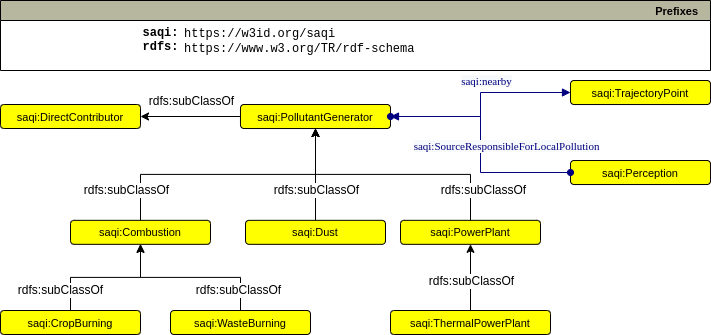

The diagram above was exported from draw.io. Its source (the exported page's mxGraphModel, read from the mxfile embedded in the PNG):
<mxGraphModel dx="1442" dy="752" grid="1" gridSize="10" guides="1" tooltips="1" connect="1" arrows="1" fold="1" page="1" pageScale="1" pageWidth="1000" pageHeight="1000" math="0" shadow="0">
  <root>
    <mxCell id="0" />
    <mxCell id="1" parent="0" />
    <mxCell id="T0KytU28zX8Ys8UfOtSf-33" value="Prefixes" style="graphMlID=n0;shape=swimlane;startSize=20;fillColor=#b7b69e;strokeColor=#000000;strokeWidth=1.0;align=right;spacingRight=10;fontStyle=1;fontSize=11;" parent="1" vertex="1">
      <mxGeometry x="20" width="710" height="70" as="geometry" />
    </mxCell>
    <mxCell id="T0KytU28zX8Ys8UfOtSf-34" value="&lt;b&gt;saqi:&lt;/b&gt;&lt;b&gt;&lt;br&gt;&lt;/b&gt;&lt;b&gt;rdfs:&lt;br&gt;&lt;/b&gt;&lt;b&gt;&lt;br&gt;&lt;br&gt;&lt;/b&gt;" style="text;html=1;align=center;verticalAlign=middle;resizable=0;points=[];autosize=1;fontFamily=Courier New;" parent="T0KytU28zX8Ys8UfOtSf-33" vertex="1">
      <mxGeometry x="129.99645243734972" y="19" width="60" height="70" as="geometry" />
    </mxCell>
    <mxCell id="T0KytU28zX8Ys8UfOtSf-35" value="https://w3id.org/saqi&lt;br&gt;https://www.w3.org/TR/rdf-schema&lt;br&gt;" style="text;html=1;align=left;verticalAlign=middle;resizable=0;points=[];autosize=1;fontFamily=Courier New;rounded=1;glass=0;" parent="T0KytU28zX8Ys8UfOtSf-33" vertex="1">
      <mxGeometry x="182" y="21" width="250" height="40" as="geometry" />
    </mxCell>
    <mxCell id="T0KytU28zX8Ys8UfOtSf-37" value="saqi:DirectContributor" style="graphMlID=n4;shape=rect;rounded=1;arcsize=30;fillColor=#ffff00;strokeColor=#000000;strokeWidth=1.0;fontSize=11;" parent="1" vertex="1">
      <mxGeometry x="20" y="104" width="140" height="24" as="geometry" />
    </mxCell>
    <mxCell id="XF_k50iGrZr1CKV9B-Oz-1" value="saqi:PollutantGenerator" style="graphMlID=n4;shape=rect;rounded=1;arcsize=30;fillColor=#ffff00;strokeColor=#000000;strokeWidth=1.0;fontSize=11;" parent="1" vertex="1">
      <mxGeometry x="260" y="104" width="150" height="24" as="geometry" />
    </mxCell>
    <mxCell id="3bjeprs9thZcxQjiohL2-3" value="saqi:Combustion" style="graphMlID=n4;shape=rect;rounded=1;arcsize=30;fillColor=#ffff00;strokeColor=#000000;strokeWidth=1.0;fontSize=11;" parent="1" vertex="1">
      <mxGeometry x="90" y="219.82999999999998" width="140" height="24" as="geometry" />
    </mxCell>
    <mxCell id="3bjeprs9thZcxQjiohL2-4" value="" style="endArrow=classic;html=1;textDirection=ltr;fontSize=11;strokeWidth=1;exitX=0.5;exitY=0;exitDx=0;exitDy=0;entryX=0.5;entryY=1;entryDx=0;entryDy=0;rounded=0;strokeColor=default;edgeStyle=orthogonalEdgeStyle;" parent="1" source="3bjeprs9thZcxQjiohL2-3" target="XF_k50iGrZr1CKV9B-Oz-1" edge="1">
      <mxGeometry width="50" height="50" relative="1" as="geometry">
        <mxPoint x="280" y="171.57999999999987" as="sourcePoint" />
        <mxPoint x="410" y="171.57999999999987" as="targetPoint" />
      </mxGeometry>
    </mxCell>
    <mxCell id="3bjeprs9thZcxQjiohL2-5" value="rdfs:subClassOf" style="text;html=1;align=center;verticalAlign=middle;resizable=0;points=[];labelBackgroundColor=#ffffff;rotation=0;" parent="3bjeprs9thZcxQjiohL2-4" vertex="1" connectable="0">
      <mxGeometry x="-0.2211" relative="1" as="geometry">
        <mxPoint x="-73" y="16" as="offset" />
      </mxGeometry>
    </mxCell>
    <mxCell id="3bjeprs9thZcxQjiohL2-7" value="" style="endArrow=classic;html=1;textDirection=ltr;fontSize=11;strokeWidth=1;exitX=0;exitY=0.5;exitDx=0;exitDy=0;entryX=1;entryY=0.5;entryDx=0;entryDy=0;rounded=0;strokeColor=default;" parent="1" source="XF_k50iGrZr1CKV9B-Oz-1" target="T0KytU28zX8Ys8UfOtSf-37" edge="1">
      <mxGeometry width="50" height="50" relative="1" as="geometry">
        <mxPoint x="195" y="236" as="sourcePoint" />
        <mxPoint x="455" y="149.9999999999999" as="targetPoint" />
      </mxGeometry>
    </mxCell>
    <mxCell id="3bjeprs9thZcxQjiohL2-8" value="rdfs:subClassOf" style="text;html=1;align=center;verticalAlign=middle;resizable=0;points=[];labelBackgroundColor=#ffffff;rotation=0;" parent="3bjeprs9thZcxQjiohL2-7" vertex="1" connectable="0">
      <mxGeometry x="-0.2211" relative="1" as="geometry">
        <mxPoint x="-11" y="-16" as="offset" />
      </mxGeometry>
    </mxCell>
    <mxCell id="3bjeprs9thZcxQjiohL2-9" value="saqi:PowerPlant" style="graphMlID=n4;shape=rect;rounded=1;arcsize=30;fillColor=#ffff00;strokeColor=#000000;strokeWidth=1.0;fontSize=11;" parent="1" vertex="1">
      <mxGeometry x="420" y="219.82999999999998" width="140" height="24" as="geometry" />
    </mxCell>
    <mxCell id="3bjeprs9thZcxQjiohL2-10" value="" style="endArrow=classic;html=1;textDirection=ltr;fontSize=11;strokeWidth=1;exitX=0.5;exitY=0;exitDx=0;exitDy=0;entryX=0.5;entryY=1;entryDx=0;entryDy=0;rounded=0;strokeColor=default;edgeStyle=orthogonalEdgeStyle;" parent="1" source="3bjeprs9thZcxQjiohL2-9" target="XF_k50iGrZr1CKV9B-Oz-1" edge="1">
      <mxGeometry width="50" height="50" relative="1" as="geometry">
        <mxPoint x="530" y="181.57999999999987" as="sourcePoint" />
        <mxPoint x="610" y="123.99999999999989" as="targetPoint" />
      </mxGeometry>
    </mxCell>
    <mxCell id="3bjeprs9thZcxQjiohL2-11" value="rdfs:subClassOf" style="text;html=1;align=center;verticalAlign=middle;resizable=0;points=[];labelBackgroundColor=#ffffff;rotation=0;" parent="3bjeprs9thZcxQjiohL2-10" vertex="1" connectable="0">
      <mxGeometry x="-0.2211" relative="1" as="geometry">
        <mxPoint x="63" y="16" as="offset" />
      </mxGeometry>
    </mxCell>
    <mxCell id="3bjeprs9thZcxQjiohL2-14" value="saqi:Dust" style="graphMlID=n4;shape=rect;rounded=1;arcsize=30;fillColor=#ffff00;strokeColor=#000000;strokeWidth=1.0;fontSize=11;" parent="1" vertex="1">
      <mxGeometry x="265" y="219.82999999999998" width="140" height="24" as="geometry" />
    </mxCell>
    <mxCell id="3bjeprs9thZcxQjiohL2-15" value="" style="endArrow=classic;html=1;textDirection=ltr;fontSize=11;strokeWidth=1;exitX=0.5;exitY=0;exitDx=0;exitDy=0;entryX=0.5;entryY=1;entryDx=0;entryDy=0;rounded=0;strokeColor=default;edgeStyle=orthogonalEdgeStyle;" parent="1" source="3bjeprs9thZcxQjiohL2-14" target="XF_k50iGrZr1CKV9B-Oz-1" edge="1">
      <mxGeometry width="50" height="50" relative="1" as="geometry">
        <mxPoint x="415" y="237.57999999999987" as="sourcePoint" />
        <mxPoint x="245" y="169.9999999999999" as="targetPoint" />
      </mxGeometry>
    </mxCell>
    <mxCell id="3bjeprs9thZcxQjiohL2-16" value="rdfs:subClassOf" style="text;html=1;align=center;verticalAlign=middle;resizable=0;points=[];labelBackgroundColor=#ffffff;rotation=0;" parent="3bjeprs9thZcxQjiohL2-15" vertex="1" connectable="0">
      <mxGeometry x="-0.2211" relative="1" as="geometry">
        <mxPoint y="6" as="offset" />
      </mxGeometry>
    </mxCell>
    <mxCell id="3bjeprs9thZcxQjiohL2-17" value="saqi:CropBurning" style="graphMlID=n4;shape=rect;rounded=1;arcsize=30;fillColor=#ffff00;strokeColor=#000000;strokeWidth=1.0;fontSize=11;" parent="1" vertex="1">
      <mxGeometry x="20" y="310" width="140" height="24" as="geometry" />
    </mxCell>
    <mxCell id="3bjeprs9thZcxQjiohL2-18" value="saqi:WasteBurning" style="graphMlID=n4;shape=rect;rounded=1;arcsize=30;fillColor=#ffff00;strokeColor=#000000;strokeWidth=1.0;fontSize=11;" parent="1" vertex="1">
      <mxGeometry x="190" y="310" width="140" height="24" as="geometry" />
    </mxCell>
    <mxCell id="3bjeprs9thZcxQjiohL2-19" value="" style="endArrow=classic;html=1;textDirection=ltr;fontSize=11;strokeWidth=1;exitX=0.5;exitY=0;exitDx=0;exitDy=0;entryX=0.5;entryY=1;entryDx=0;entryDy=0;rounded=0;strokeColor=default;edgeStyle=orthogonalEdgeStyle;" parent="1" source="3bjeprs9thZcxQjiohL2-17" target="3bjeprs9thZcxQjiohL2-3" edge="1">
      <mxGeometry width="50" height="50" relative="1" as="geometry">
        <mxPoint x="340" y="315.8299999999999" as="sourcePoint" />
        <mxPoint x="530" y="249.4999999999999" as="targetPoint" />
      </mxGeometry>
    </mxCell>
    <mxCell id="3bjeprs9thZcxQjiohL2-20" value="rdfs:subClassOf" style="text;html=1;align=center;verticalAlign=middle;resizable=0;points=[];labelBackgroundColor=#ffffff;rotation=0;" parent="3bjeprs9thZcxQjiohL2-19" vertex="1" connectable="0">
      <mxGeometry x="-0.2211" relative="1" as="geometry">
        <mxPoint x="-30" y="13" as="offset" />
      </mxGeometry>
    </mxCell>
    <mxCell id="3bjeprs9thZcxQjiohL2-21" value="" style="endArrow=classic;html=1;textDirection=ltr;fontSize=11;strokeWidth=1;exitX=0.5;exitY=0;exitDx=0;exitDy=0;entryX=0.5;entryY=1;entryDx=0;entryDy=0;rounded=0;strokeColor=default;edgeStyle=orthogonalEdgeStyle;" parent="1" source="3bjeprs9thZcxQjiohL2-18" target="3bjeprs9thZcxQjiohL2-3" edge="1">
      <mxGeometry width="50" height="50" relative="1" as="geometry">
        <mxPoint x="100" y="309.5" as="sourcePoint" />
        <mxPoint x="180" y="253.82999999999993" as="targetPoint" />
      </mxGeometry>
    </mxCell>
    <mxCell id="3bjeprs9thZcxQjiohL2-22" value="rdfs:subClassOf" style="text;html=1;align=center;verticalAlign=middle;resizable=0;points=[];labelBackgroundColor=#ffffff;rotation=0;" parent="3bjeprs9thZcxQjiohL2-21" vertex="1" connectable="0">
      <mxGeometry x="-0.2211" relative="1" as="geometry">
        <mxPoint x="29" y="13" as="offset" />
      </mxGeometry>
    </mxCell>
    <mxCell id="3bjeprs9thZcxQjiohL2-23" value="saqi:ThermalPowerPlant" style="graphMlID=n4;shape=rect;rounded=1;arcsize=30;fillColor=#ffff00;strokeColor=#000000;strokeWidth=1.0;fontSize=11;" parent="1" vertex="1">
      <mxGeometry x="410" y="310" width="160" height="24" as="geometry" />
    </mxCell>
    <mxCell id="3bjeprs9thZcxQjiohL2-24" value="" style="endArrow=classic;html=1;textDirection=ltr;fontSize=11;strokeWidth=1;exitX=0.5;exitY=0;exitDx=0;exitDy=0;entryX=0.5;entryY=1;entryDx=0;entryDy=0;rounded=0;strokeColor=default;edgeStyle=orthogonalEdgeStyle;" parent="1" source="3bjeprs9thZcxQjiohL2-23" target="3bjeprs9thZcxQjiohL2-9" edge="1">
      <mxGeometry width="50" height="50" relative="1" as="geometry">
        <mxPoint x="420" y="319.5" as="sourcePoint" />
        <mxPoint x="490" y="253.82999999999993" as="targetPoint" />
      </mxGeometry>
    </mxCell>
    <mxCell id="3bjeprs9thZcxQjiohL2-25" value="rdfs:subClassOf" style="text;html=1;align=center;verticalAlign=middle;resizable=0;points=[];labelBackgroundColor=#ffffff;rotation=0;" parent="3bjeprs9thZcxQjiohL2-24" vertex="1" connectable="0">
      <mxGeometry x="-0.2211" relative="1" as="geometry">
        <mxPoint y="-4" as="offset" />
      </mxGeometry>
    </mxCell>
    <mxCell id="3bjeprs9thZcxQjiohL2-27" value="" style="graphMlID=e0;rounded=0;endArrow=block;strokeColor=#000080;strokeWidth=1.0;startArrow=oval;startFill=1;endFill=1;fontSize=11;fontColor=#000080;exitX=1;exitY=0.5;exitDx=0;exitDy=0;entryX=0;entryY=0.5;entryDx=0;entryDy=0;edgeStyle=orthogonalEdgeStyle;" parent="1" source="XF_k50iGrZr1CKV9B-Oz-1" target="3bjeprs9thZcxQjiohL2-29" edge="1">
      <mxGeometry relative="1" as="geometry">
        <mxPoint x="630" y="114" as="sourcePoint" />
        <mxPoint x="610" y="90" as="targetPoint" />
      </mxGeometry>
    </mxCell>
    <mxCell id="3bjeprs9thZcxQjiohL2-28" value="&lt;span style=&quot;color: rgb(0 , 0 , 128) ; font-family: &amp;quot;dialog&amp;quot; ; font-size: 11px ; background-color: rgb(248 , 249 , 250)&quot;&gt;saqi:nearby&lt;/span&gt;" style="text;html=1;align=center;verticalAlign=middle;resizable=0;points=[];labelBackgroundColor=#ffffff;fontSize=11;" parent="3bjeprs9thZcxQjiohL2-27" vertex="1" connectable="0">
      <mxGeometry x="-0.0174" y="2" relative="1" as="geometry">
        <mxPoint x="7" y="-26" as="offset" />
      </mxGeometry>
    </mxCell>
    <mxCell id="3bjeprs9thZcxQjiohL2-29" value="saqi:TrajectoryPoint" style="graphMlID=n4;shape=rect;rounded=1;arcsize=30;fillColor=#ffff00;strokeColor=#000000;strokeWidth=1.0;fontSize=11;" parent="1" vertex="1">
      <mxGeometry x="590" y="80" width="140" height="24" as="geometry" />
    </mxCell>
    <mxCell id="3bjeprs9thZcxQjiohL2-34" value="saqi:Perception" style="graphMlID=n4;shape=rect;rounded=1;arcsize=30;fillColor=#ffff00;strokeColor=#000000;strokeWidth=1.0;fontSize=11;" parent="1" vertex="1">
      <mxGeometry x="590" y="160" width="140" height="24" as="geometry" />
    </mxCell>
    <mxCell id="3bjeprs9thZcxQjiohL2-35" value="" style="graphMlID=e0;rounded=0;endArrow=block;strokeColor=#000080;strokeWidth=1.0;startArrow=oval;startFill=1;endFill=1;fontSize=11;fontColor=#000080;exitX=0;exitY=0.5;exitDx=0;exitDy=0;entryX=1;entryY=0.5;entryDx=0;entryDy=0;edgeStyle=orthogonalEdgeStyle;" parent="1" source="3bjeprs9thZcxQjiohL2-34" target="XF_k50iGrZr1CKV9B-Oz-1" edge="1">
      <mxGeometry relative="1" as="geometry">
        <mxPoint x="590" y="207.82999999999998" as="sourcePoint" />
        <mxPoint x="780.0000000000002" y="243.82999999999998" as="targetPoint" />
      </mxGeometry>
    </mxCell>
    <mxCell id="3bjeprs9thZcxQjiohL2-36" value="&lt;span style=&quot;color: rgb(0 , 0 , 128) ; font-family: &amp;quot;dialog&amp;quot; ; font-size: 11px ; background-color: rgb(248 , 249 , 250)&quot;&gt;saqi:SourceResponsibleForLocalPollution&lt;/span&gt;" style="text;html=1;align=center;verticalAlign=middle;resizable=0;points=[];labelBackgroundColor=#ffffff;fontSize=11;" parent="3bjeprs9thZcxQjiohL2-35" vertex="1" connectable="0">
      <mxGeometry x="-0.0174" y="2" relative="1" as="geometry">
        <mxPoint x="27" y="-1" as="offset" />
      </mxGeometry>
    </mxCell>
  </root>
</mxGraphModel>